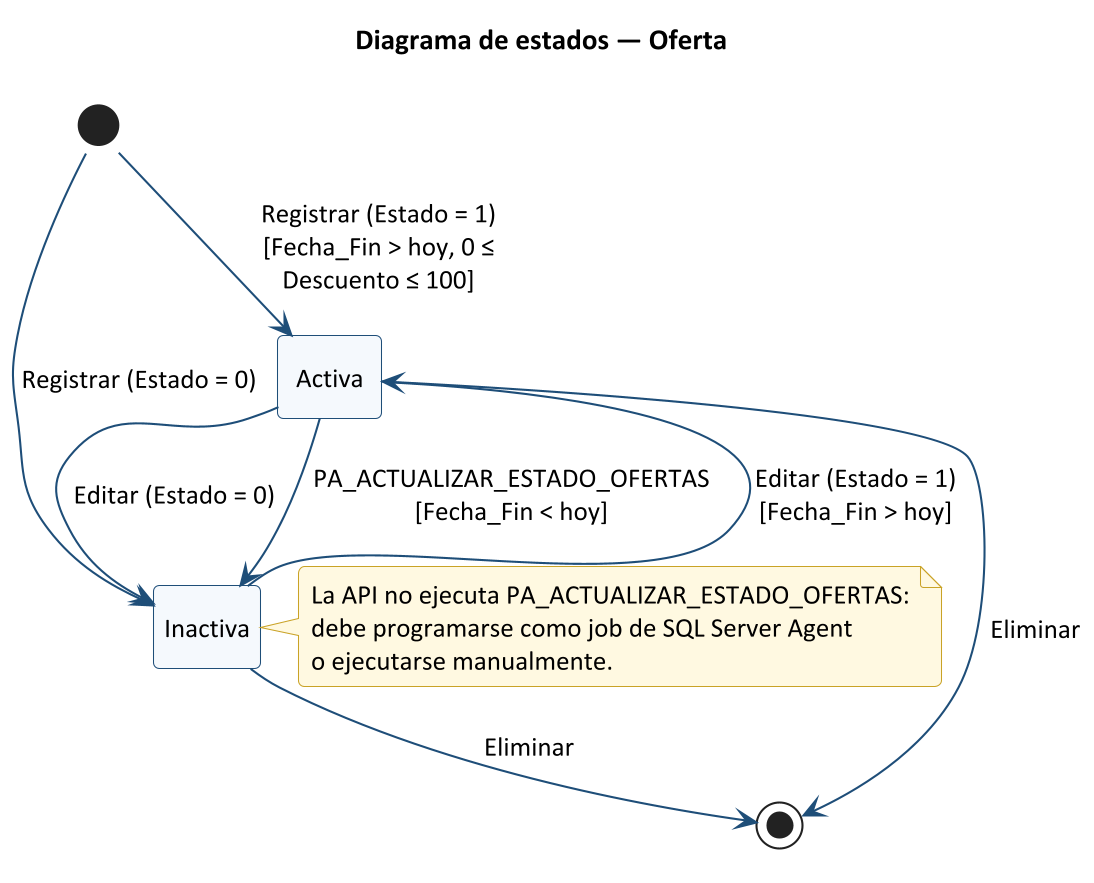

The diagram above was rendered by PlantUML. Its source (embedded in the PNG):
@startuml estado_oferta
skinparamlocked dpi 200
!include _estilo.iuml
!pragma layout smetana
title Diagrama de estados — Oferta
hide empty description

[*] --> Activa : Registrar (Estado = 1)\n[Fecha_Fin > hoy, 0 ≤ Descuento ≤ 100]
[*] --> Inactiva : Registrar (Estado = 0)
Activa --> Inactiva : Editar (Estado = 0)
Inactiva --> Activa : Editar (Estado = 1)\n[Fecha_Fin > hoy]
Activa --> Inactiva : PA_ACTUALIZAR_ESTADO_OFERTAS\n[Fecha_Fin < hoy]
Activa --> [*] : Eliminar
Inactiva --> [*] : Eliminar

note right of Inactiva
  La API no ejecuta PA_ACTUALIZAR_ESTADO_OFERTAS:
  debe programarse como job de SQL Server Agent
  o ejecutarse manualmente.
end note
@enduml